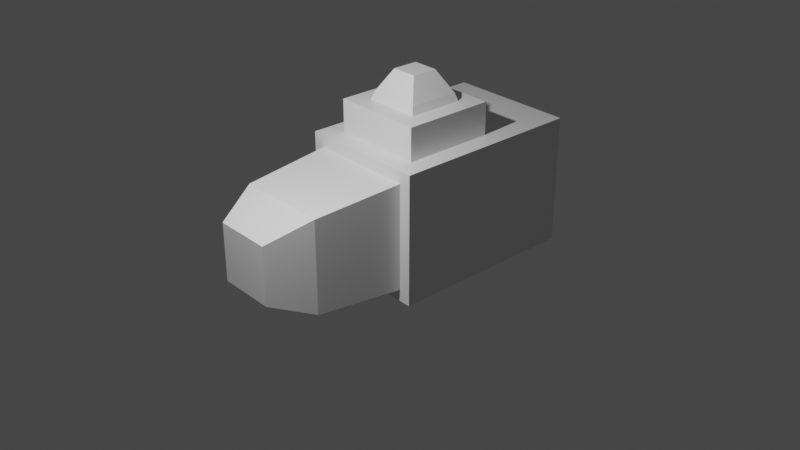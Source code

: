 # Source: main_lecture_object.blend  (saved by Blender 2.91.10; exported with 4.5.12 LTS)
import bpy
from mathutils import Matrix  # noqa: F401  (used for matrix-valued properties, if any)

bpy.ops.wm.read_factory_settings(use_empty=True)
scene = bpy.context.scene
scene.name = 'Scene'

# ---- collections
col_collection = bpy.data.collections.new('Collection'); scene.collection.children.link(col_collection)

# ---- materials (node trees are filled in below, after node groups)
mat_material = bpy.data.materials.new('Material')
mat_material.alpha_threshold = 0.0
mat_material.use_transparent_shadow = False
mat_material.line_color = (0.0, 0.0, 0.0, 1.0)

# ---- material node trees
mat_material.use_nodes = True; mat_material.node_tree.nodes.clear()
_N = mat_material.node_tree.nodes; _L = mat_material.node_tree.links
n0 = _N.new('ShaderNodeOutputMaterial'); n0.name = 'Material Output'; n0.location = (300, 300)
n1 = _N.new('ShaderNodeBsdfPrincipled'); n1.name = 'Principled BSDF'; n1.location = (10, 300)
n1.distribution = 'GGX'
n1.subsurface_method = 'BURLEY'
n1.inputs[2].default_value = 0.4
n1.inputs[3].default_value = 1.45
n1.inputs[27].default_value = (0.0, 0.0, 0.0, 1.0)
n1.inputs[28].default_value = 1.0
_L.new(n1.outputs[0], n0.inputs[0])
n0.is_active_output = True

# ---- world
world_world = bpy.data.worlds.new('World'); scene.world = world_world
world_world.use_nodes = True; world_world.node_tree.nodes.clear()
_N = world_world.node_tree.nodes; _L = world_world.node_tree.links
n0 = _N.new('ShaderNodeOutputWorld'); n0.name = 'World Output'; n0.location = (300, 300)
n1 = _N.new('ShaderNodeBackground'); n1.name = 'Background'; n1.location = (10, 300)
n1.inputs[0].default_value = (0.05088, 0.05088, 0.05088, 1.0)
_L.new(n1.outputs[0], n0.inputs[0])
n0.is_active_output = True
world_world.color = (0.05088, 0.05088, 0.05088)
world_world.use_sun_shadow = False
world_world.sun_shadow_jitter_overblur = 0.0

# ---- cameras
cam_camera = bpy.data.cameras.new('Camera')
cam_camera.clip_end = 100.0
cam_camera.ortho_scale = 7.314

# ---- lights
light_light = bpy.data.lights.new('Light', 'POINT')
light_light.transmission_factor = 0.0
light_light.energy = 1000.0
light_light.shadow_soft_size = 0.1
light_light.shadow_maximum_resolution = 0.006
light_light.use_absolute_resolution = True

# ---- meshes
me_cube = bpy.data.meshes.new('Cube')
me_cube.from_pydata([(1.0, 0.8161, 1.816), (1.0, 0.8161, 0.1839), (1.0, -0.8161, 1.816), (1.0, -0.8161, 0.1839), (-1.0, 0.5061, 1.506), (-1.0, 0.5061, 0.4939), (-1.0, -0.5061, 1.506), (-1.0, -0.5061, 0.4939), (0.7065, -0.7065, 2.0), (-0.7065, -0.7065, 2.0), (0.7065, 0.7065, 2.0), (-0.7065, 0.7065, 2.0), (0.7065, -0.7065, 2.504), (-0.7065, -0.7065, 2.504), (0.7065, 0.7065, 2.504), (-0.7065, 0.7065, 2.504), (0.3931, -0.3931, 2.628), (-0.3931, -0.3931, 2.628), (0.3931, 0.3931, 2.628), (-0.3931, 0.3931, 2.628), (0.1988, -0.1988, 2.967), (-0.1988, -0.1988, 2.967), (0.1988, 0.1988, 2.967), (-0.1988, 0.1988, 2.967), (1.0, 1.0, 2.0), (1.0, 1.0, 0.0), (1.0, -1.0, 2.0), (1.0, -1.0, 0.0), (2.991, 0.4426, 1.443), (2.991, 0.4426, 0.5574), (2.991, -0.4426, 1.443), (2.991, -0.4426, 0.5574), (2.356, 0.71, 1.71), (2.356, 0.71, 0.29), (2.356, -0.71, 1.71), (2.356, -0.71, 0.29), (0.433, -0.433, 2.504), (-0.433, -0.433, 2.504), (0.433, 0.433, 2.504), (-0.433, 0.433, 2.504), (-1.0, 1.0, 0.0), (-1.0, -1.0, 0.0), (-1.0, -1.0, 2.0), (-1.0, 1.0, 2.0), (-1.983, 1.0, 0.0), (-1.983, -1.0, 0.0), (-1.983, -1.0, 2.0), (-1.983, 1.0, 2.0), (-1.983, 0.5061, 0.4939), (-1.983, -0.5061, 0.4939), (-1.983, -0.5061, 1.506), (-1.983, 0.5061, 1.506)], [], [(42, 26, 8, 9), (27, 26, 42, 41), (7, 6, 4, 5), (40, 25, 27, 41), (0, 2, 34, 32), (40, 43, 24, 25), (10, 11, 15, 14), (43, 42, 9, 11), (26, 24, 10, 8), (24, 43, 11, 10), (15, 13, 37, 39), (8, 10, 14, 12), (11, 9, 13, 15), (9, 8, 12, 13), (17, 16, 20, 21), (13, 12, 36, 37), (14, 15, 39, 38), (12, 14, 38, 36), (22, 23, 21, 20), (18, 19, 23, 22), (16, 18, 22, 20), (19, 17, 21, 23), (0, 1, 25, 24), (3, 2, 26, 27), (2, 0, 24, 26), (1, 3, 27, 25), (29, 28, 30, 31), (1, 0, 32, 33), (3, 1, 33, 35), (2, 3, 35, 34), (28, 29, 33, 32), (31, 30, 34, 35), (30, 28, 32, 34), (29, 31, 35, 33), (16, 17, 37, 36), (18, 16, 36, 38), (17, 19, 39, 37), (19, 18, 38, 39), (42, 43, 47, 46), (40, 41, 45, 44), (6, 7, 49, 50), (4, 6, 50, 51), (49, 48, 44, 45), (50, 49, 45, 46), (48, 51, 47, 44), (51, 50, 46, 47), (43, 40, 44, 47), (41, 42, 46, 45), (5, 4, 51, 48), (7, 5, 48, 49)])
_uv = me_cube.uv_layers.new(name='UVMap')
_uv.uv.foreach_set('vector', [0.625, 1.0, 0.625, 0.75, 0.625, 0.75, 0.625, 1.0, 0.375, 0.75, 0.625, 0.75, 0.625, 1.0, 0.375, 1.0, 0.4367, 0.06174, 0.5633, 0.06174, 0.5633, 0.1883, 0.4367, 0.1883, 0.125, 0.5, 0.375, 0.5, 0.375, 0.75, 0.125, 0.75, 0.602, 0.523, 0.602, 0.727, 0.602, 0.727, 0.602, 0.523, 0.375, 0.25, 0.625, 0.25, 0.625, 0.5, 0.375, 0.5, 0.625, 0.5, 0.625, 0.25, 0.625, 0.25, 0.625, 0.5, 0.625, 0.25, 0.625, 0.0, 0.625, 0.0, 0.625, 0.25, 0.625, 0.75, 0.625, 0.5, 0.625, 0.5, 0.625, 0.75, 0.625, 0.5, 0.625, 0.25, 0.625, 0.25, 0.625, 0.5, 0.625, 0.25, 0.625, 0.0, 0.625, 0.0, 0.625, 0.25, 0.625, 0.75, 0.625, 0.5, 0.625, 0.5, 0.625, 0.75, 0.625, 0.25, 0.625, 0.0, 0.625, 0.0, 0.625, 0.25, 0.625, 1.0, 0.625, 0.75, 0.625, 0.75, 0.625, 1.0, 0.625, 1.0, 0.625, 0.75, 0.625, 0.75, 0.625, 1.0, 0.625, 1.0, 0.625, 0.75, 0.625, 0.75, 0.625, 1.0, 0.625, 0.5, 0.625, 0.25, 0.625, 0.25, 0.625, 0.5, 0.625, 0.75, 0.625, 0.5, 0.625, 0.5, 0.625, 0.75, 0.625, 0.5, 0.875, 0.5, 0.875, 0.75, 0.625, 0.75, 0.625, 0.5, 0.625, 0.25, 0.625, 0.25, 0.625, 0.5, 0.625, 0.75, 0.625, 0.5, 0.625, 0.5, 0.625, 0.75, 0.625, 0.25, 0.625, 0.0, 0.625, 0.0, 0.625, 0.25, 0.602, 0.523, 0.398, 0.523, 0.375, 0.5, 0.625, 0.5, 0.398, 0.727, 0.602, 0.727, 0.625, 0.75, 0.375, 0.75, 0.602, 0.727, 0.602, 0.523, 0.625, 0.5, 0.625, 0.75, 0.398, 0.523, 0.398, 0.727, 0.375, 0.75, 0.375, 0.5, 0.4364, 0.5614, 0.5636, 0.5614, 0.5636, 0.6886, 0.4364, 0.6886, 0.398, 0.523, 0.602, 0.523, 0.602, 0.523, 0.398, 0.523, 0.398, 0.727, 0.398, 0.523, 0.398, 0.523, 0.398, 0.727, 0.602, 0.727, 0.398, 0.727, 0.398, 0.727, 0.602, 0.727, 0.5636, 0.5614, 0.4364, 0.5614, 0.398, 0.523, 0.602, 0.523, 0.4364, 0.6886, 0.5636, 0.6886, 0.602, 0.727, 0.398, 0.727, 0.5636, 0.6886, 0.5636, 0.5614, 0.602, 0.523, 0.602, 0.727, 0.4364, 0.5614, 0.4364, 0.6886, 0.398, 0.727, 0.398, 0.523, 0.625, 0.75, 0.625, 1.0, 0.625, 1.0, 0.625, 0.75, 0.625, 0.5, 0.625, 0.75, 0.625, 0.75, 0.625, 0.5, 0.625, 0.0, 0.625, 0.25, 0.625, 0.25, 0.625, 0.0, 0.625, 0.25, 0.625, 0.5, 0.625, 0.5, 0.625, 0.25, 0.625, 0.0, 0.625, 0.25, 0.625, 0.25, 0.625, 0.0, 0.125, 0.5, 0.125, 0.75, 0.125, 0.75, 0.125, 0.5, 0.5633, 0.06174, 0.4367, 0.06174, 0.4367, 0.06174, 0.5633, 0.06174, 0.5633, 0.1883, 0.5633, 0.06174, 0.5633, 0.06174, 0.5633, 0.1883, 0.4367, 0.06174, 0.4367, 0.1883, 0.375, 0.25, 0.375, 0.0, 0.5633, 0.06174, 0.4367, 0.06174, 0.375, 0.0, 0.625, 0.0, 0.4367, 0.1883, 0.5633, 0.1883, 0.625, 0.25, 0.375, 0.25, 0.5633, 0.1883, 0.5633, 0.06174, 0.625, 0.0, 0.625, 0.25, 0.625, 0.25, 0.375, 0.25, 0.375, 0.25, 0.625, 0.25, 0.375, 1.0, 0.625, 1.0, 0.625, 1.0, 0.375, 1.0, 0.4367, 0.1883, 0.5633, 0.1883, 0.5633, 0.1883, 0.4367, 0.1883, 0.4367, 0.06174, 0.4367, 0.1883, 0.4367, 0.1883, 0.4367, 0.06174])
me_cube.materials.append(mat_material)
me_cube.use_remesh_preserve_volume = False
me_cube.use_remesh_preserve_attributes = False
me_cube.use_mirror_vertex_groups = False
me_cube.update()

# ---- objects
ob_cube = bpy.data.objects.new('Cube', me_cube)
ob_light = bpy.data.objects.new('Light', light_light)
ob_camera = bpy.data.objects.new('Camera', cam_camera)

# ---- transforms, parenting, visibility, modifiers, constraints
ob_cube.location = (0.0, 0.0, 0.0)
ob_cube.lock_rotations_4d = False
ob_cube.empty_display_type = 'ARROWS'
ob_cube.lineart.crease_threshold = 0.0
ob_light.location = (4.076, 1.005, 5.904)
ob_light.rotation_euler = (0.6503, 0.05522, 1.866)
ob_light.lock_rotations_4d = False
ob_light.empty_display_type = 'ARROWS'
ob_light.color = (0.0, 0.0, 0.0, 0.0)
ob_light.lineart.crease_threshold = 0.0
ob_camera.location = (9.858, 10.72, 8.167)
ob_camera.rotation_euler = (1.088, -1.792e-05, 2.412)
ob_camera.lock_rotations_4d = False
ob_camera.empty_display_type = 'ARROWS'
ob_camera.color = (0.0, 0.0, 0.0, 0.0)
ob_camera.display_type = 'WIRE'
ob_camera.lineart.crease_threshold = 0.0

# ---- collection membership
col_collection.objects.link(ob_cube)
col_collection.objects.link(ob_light)
col_collection.objects.link(ob_camera)

# ---- scene / render settings (as saved in the file)
scene.camera = ob_camera
scene.frame_start = 1; scene.frame_end = 250; scene.frame_set(1)
scene.render.engine = 'BLENDER_EEVEE_NEXT'
scene.cycles.use_denoising = False
scene.cycles.samples = 128
scene.cycles.sampling_pattern = 'TABULATED_SOBOL'
scene.cycles.use_adaptive_sampling = False
scene.cycles.use_light_tree = False
scene.view_settings.view_transform = 'Filmic'
bpy.context.view_layer.update()
